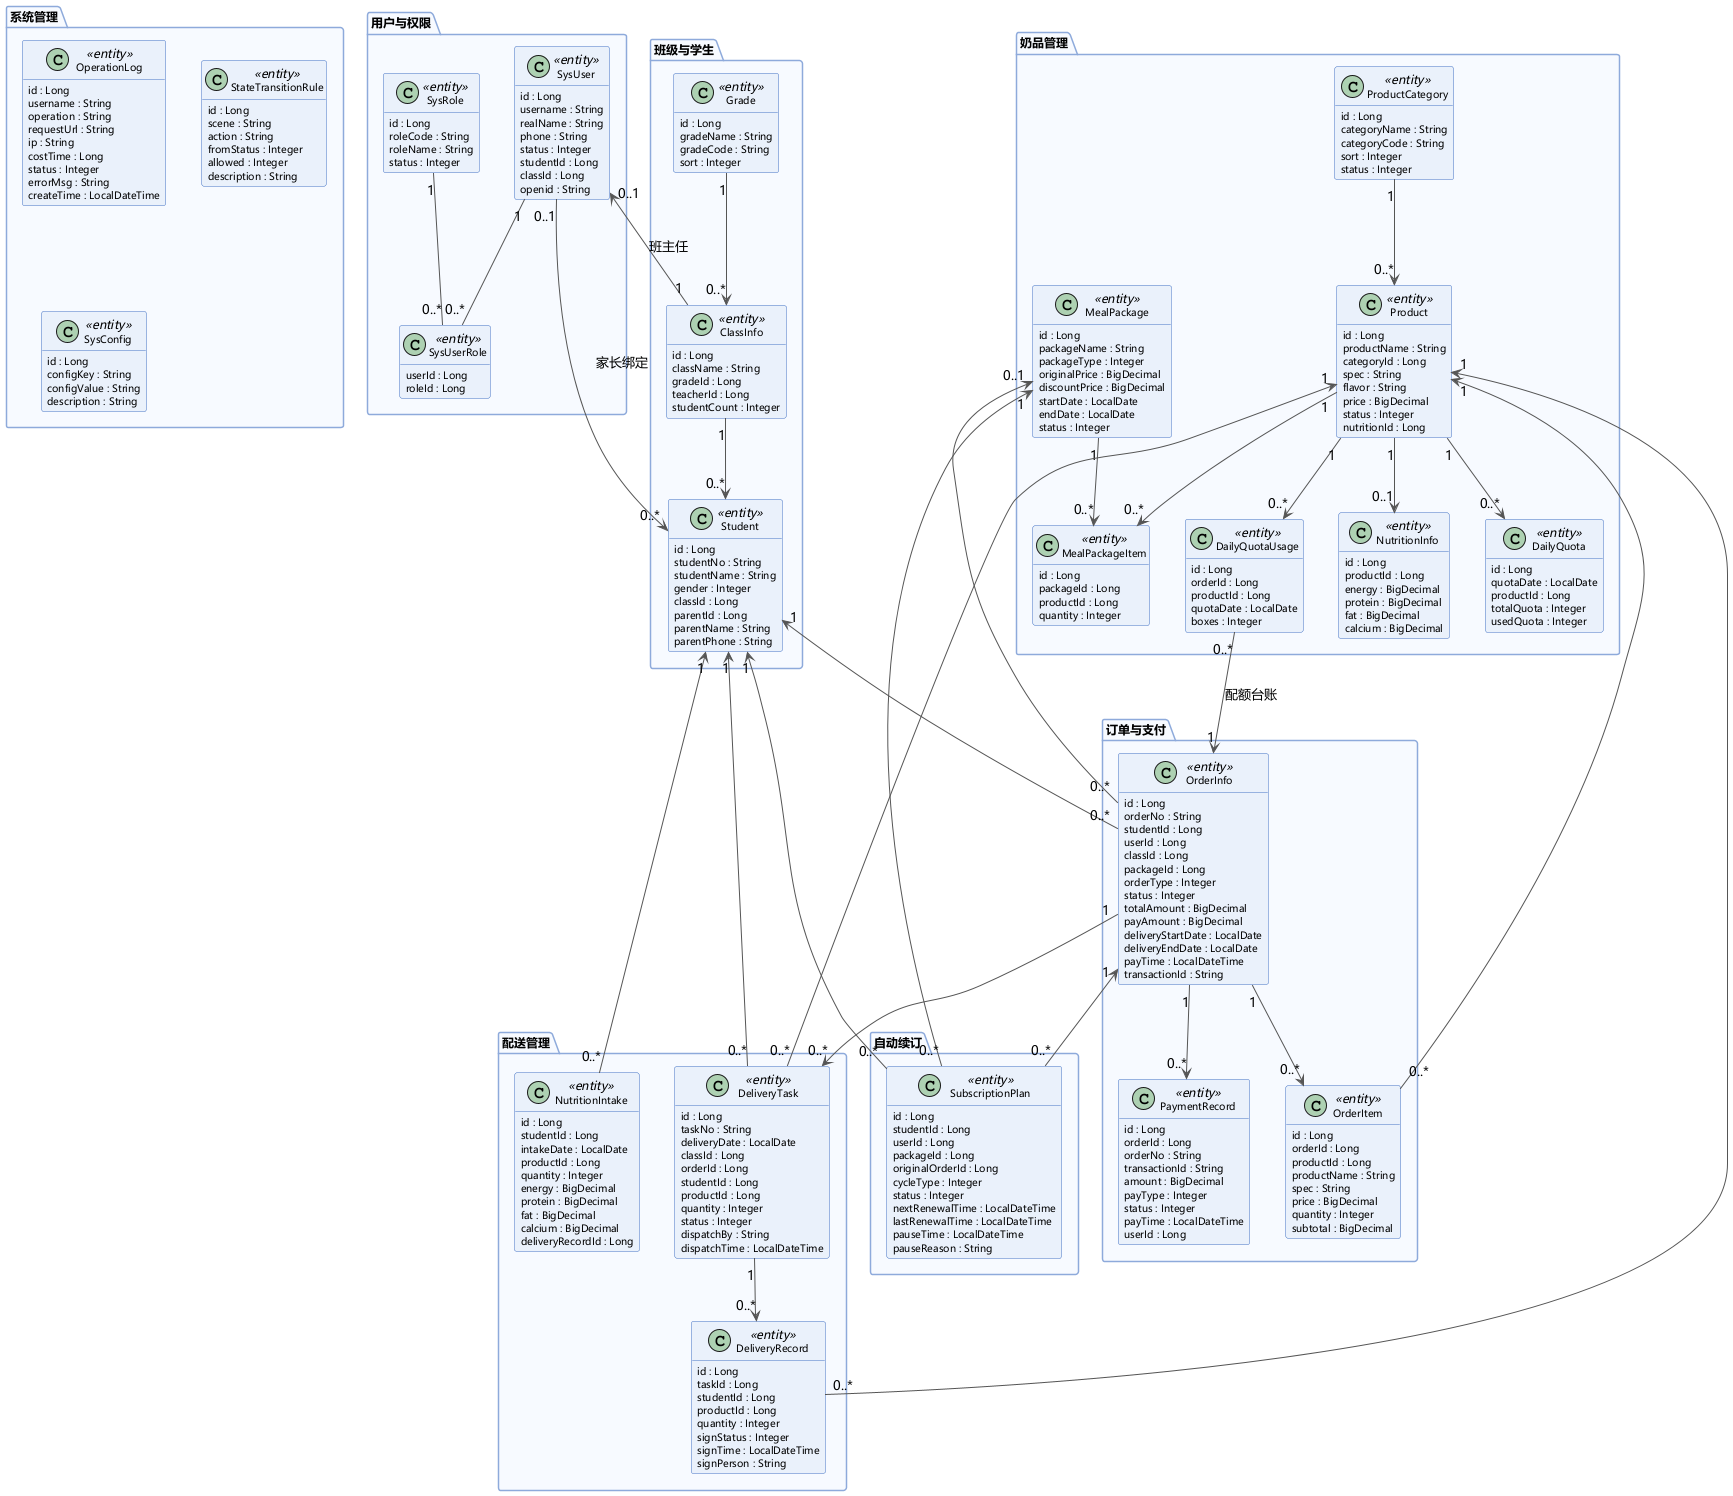

The diagram above was rendered by PlantUML. Its source (embedded in the PNG):
@startuml 学生奶订购系统-类图
' 类图：核心领域模型（与 src/main/java/com/milk/order/module/** 实体一一对应，字段为主要字段）
skinparam defaultFontName "Microsoft YaHei"
skinparam class {
  FontSize 11
  AttributeFontSize 10
  BorderColor #4472C4
  BackgroundColor #EAF1FB
}
skinparam package {
  BackgroundColor #F7FAFF
  BorderColor #8EAADB
  FontSize 12
}
skinparam arrowColor #555555
hide empty members

package "用户与权限" {
  class SysUser <<entity>> {
    id : Long
    username : String
    realName : String
    phone : String
    status : Integer
    studentId : Long
    classId : Long
    openid : String
  }
  class SysRole <<entity>> {
    id : Long
    roleCode : String
    roleName : String
    status : Integer
  }
  class SysUserRole <<entity>> {
    userId : Long
    roleId : Long
  }
}

package "班级与学生" {
  class Grade <<entity>> {
    id : Long
    gradeName : String
    gradeCode : String
    sort : Integer
  }
  class ClassInfo <<entity>> {
    id : Long
    className : String
    gradeId : Long
    teacherId : Long
    studentCount : Integer
  }
  class Student <<entity>> {
    id : Long
    studentNo : String
    studentName : String
    gender : Integer
    classId : Long
    parentId : Long
    parentName : String
    parentPhone : String
  }
}

package "奶品管理" {
  class ProductCategory <<entity>> {
    id : Long
    categoryName : String
    categoryCode : String
    sort : Integer
    status : Integer
  }
  class Product <<entity>> {
    id : Long
    productName : String
    categoryId : Long
    spec : String
    flavor : String
    price : BigDecimal
    status : Integer
    nutritionId : Long
  }
  class MealPackage <<entity>> {
    id : Long
    packageName : String
    packageType : Integer
    originalPrice : BigDecimal
    discountPrice : BigDecimal
    startDate : LocalDate
    endDate : LocalDate
    status : Integer
  }
  class MealPackageItem <<entity>> {
    id : Long
    packageId : Long
    productId : Long
    quantity : Integer
  }
  class DailyQuota <<entity>> {
    id : Long
    quotaDate : LocalDate
    productId : Long
    totalQuota : Integer
    usedQuota : Integer
  }
  class DailyQuotaUsage <<entity>> {
    id : Long
    orderId : Long
    productId : Long
    quotaDate : LocalDate
    boxes : Integer
  }
  class NutritionInfo <<entity>> {
    id : Long
    productId : Long
    energy : BigDecimal
    protein : BigDecimal
    fat : BigDecimal
    calcium : BigDecimal
  }
}

package "订单与支付" {
  class OrderInfo <<entity>> {
    id : Long
    orderNo : String
    studentId : Long
    userId : Long
    classId : Long
    packageId : Long
    orderType : Integer
    status : Integer
    totalAmount : BigDecimal
    payAmount : BigDecimal
    deliveryStartDate : LocalDate
    deliveryEndDate : LocalDate
    payTime : LocalDateTime
    transactionId : String
  }
  class OrderItem <<entity>> {
    id : Long
    orderId : Long
    productId : Long
    productName : String
    spec : String
    price : BigDecimal
    quantity : Integer
    subtotal : BigDecimal
  }
  class PaymentRecord <<entity>> {
    id : Long
    orderId : Long
    orderNo : String
    transactionId : String
    amount : BigDecimal
    payType : Integer
    status : Integer
    payTime : LocalDateTime
    userId : Long
  }
}

package "配送管理" {
  class DeliveryTask <<entity>> {
    id : Long
    taskNo : String
    deliveryDate : LocalDate
    classId : Long
    orderId : Long
    studentId : Long
    productId : Long
    quantity : Integer
    status : Integer
    dispatchBy : String
    dispatchTime : LocalDateTime
  }
  class DeliveryRecord <<entity>> {
    id : Long
    taskId : Long
    studentId : Long
    productId : Long
    quantity : Integer
    signStatus : Integer
    signTime : LocalDateTime
    signPerson : String
  }
  class NutritionIntake <<entity>> {
    id : Long
    studentId : Long
    intakeDate : LocalDate
    productId : Long
    quantity : Integer
    energy : BigDecimal
    protein : BigDecimal
    fat : BigDecimal
    calcium : BigDecimal
    deliveryRecordId : Long
  }
}

package "自动续订" {
  class SubscriptionPlan <<entity>> {
    id : Long
    studentId : Long
    userId : Long
    packageId : Long
    originalOrderId : Long
    cycleType : Integer
    status : Integer
    nextRenewalTime : LocalDateTime
    lastRenewalTime : LocalDateTime
    pauseTime : LocalDateTime
    pauseReason : String
  }
}

package "系统管理" {
  class OperationLog <<entity>> {
    id : Long
    username : String
    operation : String
    requestUrl : String
    ip : String
    costTime : Long
    status : Integer
    errorMsg : String
    createTime : LocalDateTime
  }
  class StateTransitionRule <<entity>> {
    id : Long
    scene : String
    action : String
    fromStatus : Integer
    allowed : Integer
    description : String
  }
  class SysConfig <<entity>> {
    id : Long
    configKey : String
    configValue : String
    description : String
  }
}

' ---------- 关系 ----------
SysUser "1" -- "0..*" SysUserRole
SysRole "1" -- "0..*" SysUserRole
SysUser "0..1" --> "0..*" Student : 家长绑定
SysUser "0..1" <-- "1" ClassInfo : 班主任
Grade "1" --> "0..*" ClassInfo
ClassInfo "1" --> "0..*" Student
ProductCategory "1" --> "0..*" Product
Product "1" --> "0..1" NutritionInfo
Product "1" --> "0..*" MealPackageItem
MealPackage "1" --> "0..*" MealPackageItem
Product "1" --> "0..*" DailyQuota
Product "1" --> "0..*" DailyQuotaUsage
OrderInfo "1" --> "0..*" OrderItem
Product "1" <-- "0..*" OrderItem
Student "1" <-- "0..*" OrderInfo
MealPackage "0..1" <-- "0..*" OrderInfo
OrderInfo "1" --> "0..*" PaymentRecord
OrderInfo "1" --> "0..*" DeliveryTask
Product "1" <-- "0..*" DeliveryTask
Student "1" <-- "0..*" DeliveryTask
DeliveryTask "1" --> "0..*" DeliveryRecord
Product "1" <-- "0..*" DeliveryRecord
Student "1" <-- "0..*" NutritionIntake
Student "1" <-- "0..*" SubscriptionPlan
MealPackage "1" <-- "0..*" SubscriptionPlan
OrderInfo "1" <-- "0..*" SubscriptionPlan
DailyQuotaUsage "0..*" --> "1" OrderInfo : 配额台账

@enduml